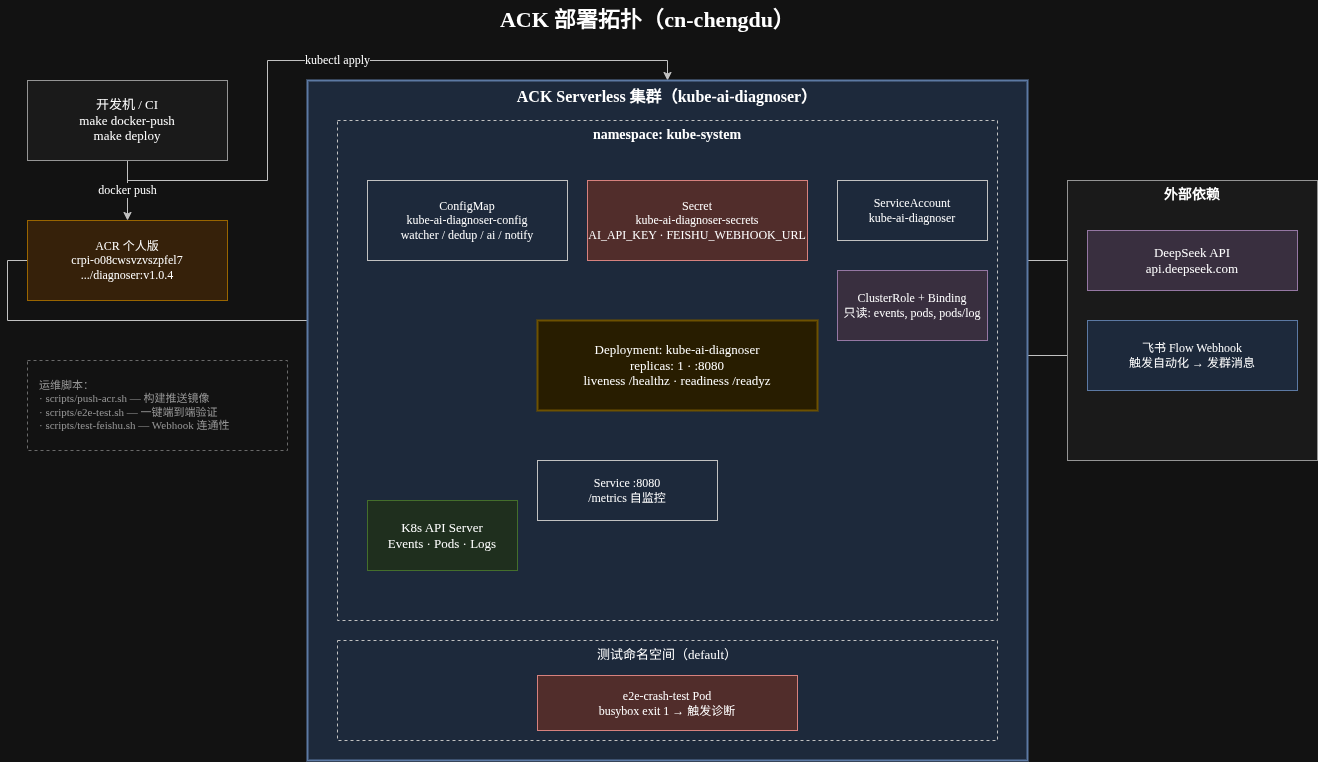

The diagram above was exported from draw.io. Its source (the exported page's mxGraphModel, read from the mxfile embedded in the PNG):
<mxGraphModel dx="2875" dy="2120" grid="1" gridSize="10" guides="1" tooltips="1" connect="1" arrows="1" fold="1" page="1" pageScale="1" pageWidth="1400" pageHeight="900" math="0" shadow="0">
  <root>
    <mxCell id="0" />
    <mxCell id="1" parent="0" />
    <mxCell id="e1" edge="1" parent="1" source="dev-machine" style="edgeStyle=orthogonalEdgeStyle;rounded=0;orthogonalLoop=1;jettySize=auto;html=1;strokeColor=#333333;fontFamily=Microsoft YaHei;fontSize=12;exitX=0.5;exitY=1;exitDx=0;exitDy=0;entryX=0.5;entryY=0;entryDx=0;entryDy=0;" target="acr" value="docker push">
      <mxGeometry relative="1" as="geometry" />
    </mxCell>
    <mxCell id="e2" edge="1" parent="1" source="acr" style="edgeStyle=orthogonalEdgeStyle;rounded=0;orthogonalLoop=1;jettySize=auto;html=1;strokeColor=#333333;fontFamily=Microsoft YaHei;fontSize=12;exitX=0;exitY=0.5;exitDx=0;exitDy=0;entryX=1;entryY=0.3;entryDx=0;entryDy=0;" target="deployment" value="imagePull">
      <mxGeometry relative="1" as="geometry" />
    </mxCell>
    <mxCell id="e3" edge="1" parent="1" source="configmap" style="edgeStyle=orthogonalEdgeStyle;rounded=0;orthogonalLoop=1;jettySize=auto;html=1;strokeColor=#333333;fontFamily=Microsoft YaHei;fontSize=12;exitX=0.5;exitY=1;exitDx=0;exitDy=0;entryX=0.2;entryY=0;entryDx=0;entryDy=0;" target="deployment" value="挂载">
      <mxGeometry relative="1" as="geometry" />
    </mxCell>
    <mxCell id="e4" edge="1" parent="1" source="secret" style="edgeStyle=orthogonalEdgeStyle;rounded=0;orthogonalLoop=1;jettySize=auto;html=1;strokeColor=#333333;fontFamily=Microsoft YaHei;fontSize=12;exitX=0.5;exitY=1;exitDx=0;exitDy=0;entryX=0.5;entryY=0;entryDx=0;entryDy=0;" target="deployment" value="env 注入">
      <mxGeometry relative="1" as="geometry" />
    </mxCell>
    <mxCell id="e5" edge="1" parent="1" source="sa" style="edgeStyle=orthogonalEdgeStyle;rounded=0;orthogonalLoop=1;jettySize=auto;html=1;strokeColor=#333333;fontFamily=Microsoft YaHei;fontSize=12;exitX=0.5;exitY=1;exitDx=0;exitDy=0;entryX=0.8;entryY=0;entryDx=0;entryDy=0;" target="deployment" value="绑定">
      <mxGeometry relative="1" as="geometry" />
    </mxCell>
    <mxCell id="e6" edge="1" parent="1" source="rbac" style="edgeStyle=orthogonalEdgeStyle;rounded=0;orthogonalLoop=1;jettySize=auto;html=1;strokeColor=#333333;fontFamily=Microsoft YaHei;fontSize=11;exitX=0;exitY=0.5;exitDx=0;exitDy=0;entryX=1;entryY=0.5;entryDx=0;entryDy=0;" target="sa" value="ClusterRoleBinding">
      <mxGeometry relative="1" as="geometry" />
    </mxCell>
    <mxCell id="e7" edge="1" parent="1" source="deployment" style="edgeStyle=orthogonalEdgeStyle;rounded=0;orthogonalLoop=1;jettySize=auto;html=1;strokeColor=#333333;fontFamily=Microsoft YaHei;fontSize=12;dashed=1;exitX=0;exitY=0.5;exitDx=0;exitDy=0;entryX=1;entryY=0.5;entryDx=0;entryDy=0;" target="k8s-api" value="只读 API">
      <mxGeometry relative="1" as="geometry" />
    </mxCell>
    <mxCell id="e8" edge="1" parent="1" source="deployment" style="edgeStyle=orthogonalEdgeStyle;rounded=0;orthogonalLoop=1;jettySize=auto;html=1;strokeColor=#333333;fontFamily=Microsoft YaHei;fontSize=12;exitX=1;exitY=0.5;exitDx=0;exitDy=0;entryX=0;entryY=0.5;entryDx=0;entryDy=0;" target="deepseek" value="HTTPS">
      <mxGeometry relative="1" as="geometry" />
    </mxCell>
    <mxCell id="e9" edge="1" parent="1" source="deployment" style="edgeStyle=orthogonalEdgeStyle;rounded=0;orthogonalLoop=1;jettySize=auto;html=1;strokeColor=#333333;fontFamily=Microsoft YaHei;fontSize=12;exitX=1;exitY=0.7;exitDx=0;exitDy=0;entryX=0;entryY=0.5;entryDx=0;entryDy=0;" target="feishu" value="Webhook POST">
      <mxGeometry relative="1" as="geometry" />
    </mxCell>
    <mxCell id="e10" edge="1" parent="1" source="dev-machine" style="edgeStyle=orthogonalEdgeStyle;rounded=0;orthogonalLoop=1;jettySize=auto;html=1;strokeColor=#333333;fontFamily=Microsoft YaHei;fontSize=12;exitX=0.5;exitY=1;exitDx=0;exitDy=0;entryX=0.5;entryY=0;entryDx=0;entryDy=0;" target="ack-cluster" value="kubectl apply">
      <mxGeometry relative="1" as="geometry" />
    </mxCell>
    <mxCell id="e11" edge="1" parent="1" source="test-pod" style="edgeStyle=orthogonalEdgeStyle;rounded=0;orthogonalLoop=1;jettySize=auto;html=1;strokeColor=#b85450;fontFamily=Microsoft YaHei;fontSize=12;dashed=1;exitX=0.5;exitY=0;exitDx=0;exitDy=0;entryX=0.5;entryY=1;entryDx=0;entryDy=0;" target="deployment" value="Crash Pod 触发">
      <mxGeometry relative="1" as="geometry" />
    </mxCell>
    <mxCell id="title" parent="1" style="text;html=1;strokeColor=none;fillColor=none;align=center;verticalAlign=middle;fontFamily=Microsoft YaHei;fontSize=22;fontStyle=1;" value="ACK 部署拓扑（cn-chengdu）" vertex="1">
      <mxGeometry height="40" width="600" x="400" y="20" as="geometry" />
    </mxCell>
    <mxCell id="dev-machine" parent="1" style="rounded=0;whiteSpace=wrap;html=1;fillColor=#f5f5f5;strokeColor=#666666;fontFamily=Microsoft YaHei;fontSize=13;" value="开发机 / CI&#10;make docker-push&#10;make deploy" vertex="1">
      <mxGeometry height="80" width="200" x="80" y="100" as="geometry" />
    </mxCell>
    <mxCell id="acr" parent="1" style="rounded=0;whiteSpace=wrap;html=1;fillColor=#ffe6cc;strokeColor=#d79b00;fontFamily=Microsoft YaHei;fontSize=12;" value="ACR 个人版&#10;crpi-o08cwsvzvszpfel7&#10;.../diagnoser:v1.0.4" vertex="1">
      <mxGeometry height="80" width="200" x="80" y="240" as="geometry" />
    </mxCell>
    <mxCell id="ack-cluster" parent="1" style="rounded=0;whiteSpace=wrap;html=1;fillColor=#dae8fc;strokeColor=#6c8ebf;verticalAlign=top;fontFamily=Microsoft YaHei;fontSize=16;fontStyle=1;container=1;collapsible=0;strokeWidth=2;" value="ACK Serverless 集群（kube-ai-diagnoser）" vertex="1">
      <mxGeometry height="680" width="720" x="360" y="100" as="geometry" />
    </mxCell>
    <mxCell id="kube-system" parent="ack-cluster" style="rounded=0;whiteSpace=wrap;html=1;fillColor=none;strokeColor=#333333;dashed=1;verticalAlign=top;fontFamily=Microsoft YaHei;fontSize=14;fontStyle=1;container=1;collapsible=0;" value="namespace: kube-system" vertex="1">
      <mxGeometry height="500" width="660" x="30" y="40" as="geometry" />
    </mxCell>
    <mxCell id="deployment" parent="kube-system" style="rounded=0;whiteSpace=wrap;html=1;fillColor=#fff2cc;strokeColor=#d6b656;fontFamily=Microsoft YaHei;fontSize=13;strokeWidth=2;" value="Deployment: kube-ai-diagnoser&#10;replicas: 1 · :8080&#10;liveness /healthz · readiness /readyz" vertex="1">
      <mxGeometry height="90" width="280" x="200" y="200" as="geometry" />
    </mxCell>
    <mxCell id="configmap" parent="kube-system" style="rounded=0;whiteSpace=wrap;html=1;fillColor=none;strokeColor=#333333;fontFamily=Microsoft YaHei;fontSize=12;" value="ConfigMap&#10;kube-ai-diagnoser-config&#10;watcher / dedup / ai / notify" vertex="1">
      <mxGeometry height="80" width="200" x="30" y="60" as="geometry" />
    </mxCell>
    <mxCell id="secret" parent="kube-system" style="rounded=0;whiteSpace=wrap;html=1;fillColor=#f8cecc;strokeColor=#b85450;fontFamily=Microsoft YaHei;fontSize=12;" value="Secret&#10;kube-ai-diagnoser-secrets&#10;AI_API_KEY · FEISHU_WEBHOOK_URL" vertex="1">
      <mxGeometry height="80" width="220" x="250" y="60" as="geometry" />
    </mxCell>
    <mxCell id="sa" parent="kube-system" style="rounded=0;whiteSpace=wrap;html=1;fillColor=none;strokeColor=#333333;fontFamily=Microsoft YaHei;fontSize=12;" value="ServiceAccount&#10;kube-ai-diagnoser" vertex="1">
      <mxGeometry height="60" width="150" x="500" y="60" as="geometry" />
    </mxCell>
    <mxCell id="rbac" parent="kube-system" style="rounded=0;whiteSpace=wrap;html=1;fillColor=#e1d5e7;strokeColor=#9673a6;fontFamily=Microsoft YaHei;fontSize=12;" value="ClusterRole + Binding&#10;只读: events, pods, pods/log" vertex="1">
      <mxGeometry height="70" width="150" x="500" y="150" as="geometry" />
    </mxCell>
    <mxCell id="service" parent="kube-system" style="rounded=0;whiteSpace=wrap;html=1;fillColor=none;strokeColor=#333333;fontFamily=Microsoft YaHei;fontSize=12;" value="Service :8080&#10;/metrics 自监控" vertex="1">
      <mxGeometry height="60" width="180" x="200" y="340" as="geometry" />
    </mxCell>
    <mxCell id="k8s-api" parent="kube-system" style="rounded=0;whiteSpace=wrap;html=1;fillColor=#d5e8d4;strokeColor=#82b366;fontFamily=Microsoft YaHei;fontSize=13;" value="K8s API Server&#10;Events · Pods · Logs" vertex="1">
      <mxGeometry height="70" width="150" x="30" y="380" as="geometry" />
    </mxCell>
    <mxCell id="test-ns" parent="ack-cluster" style="rounded=0;whiteSpace=wrap;html=1;fillColor=none;strokeColor=#333333;dashed=1;verticalAlign=top;fontFamily=Microsoft YaHei;fontSize=13;container=1;collapsible=0;" value="测试命名空间（default）" vertex="1">
      <mxGeometry height="100" width="660" x="30" y="560" as="geometry" />
    </mxCell>
    <mxCell id="test-pod" parent="test-ns" style="rounded=0;whiteSpace=wrap;html=1;fillColor=#f8cecc;strokeColor=#b85450;fontFamily=Microsoft YaHei;fontSize=12;" value="e2e-crash-test Pod&#10;busybox exit 1 → 触发诊断" vertex="1">
      <mxGeometry height="55" width="260" x="200" y="35" as="geometry" />
    </mxCell>
    <mxCell id="external" parent="1" style="rounded=0;whiteSpace=wrap;html=1;fillColor=#f5f5f5;strokeColor=#666666;verticalAlign=top;fontFamily=Microsoft YaHei;fontSize=14;fontStyle=1;container=1;collapsible=0;" value="外部依赖" vertex="1">
      <mxGeometry height="280" width="250" x="1120" y="200" as="geometry" />
    </mxCell>
    <mxCell id="deepseek" parent="external" style="rounded=0;whiteSpace=wrap;html=1;fillColor=#e1d5e7;strokeColor=#9673a6;fontFamily=Microsoft YaHei;fontSize=13;" value="DeepSeek API&#10;api.deepseek.com" vertex="1">
      <mxGeometry height="60" width="210" x="20" y="50" as="geometry" />
    </mxCell>
    <mxCell id="feishu" parent="external" style="rounded=0;whiteSpace=wrap;html=1;fillColor=#dae8fc;strokeColor=#6c8ebf;fontFamily=Microsoft YaHei;fontSize=12;" value="飞书 Flow Webhook&#10;触发自动化 → 发群消息" vertex="1">
      <mxGeometry height="70" width="210" x="20" y="140" as="geometry" />
    </mxCell>
    <mxCell id="scripts" parent="1" style="rounded=0;whiteSpace=wrap;html=1;fillColor=none;strokeColor=#999999;dashed=1;fontFamily=Microsoft YaHei;fontSize=11;align=left;spacingLeft=10;fontColor=#666666;" value="运维脚本：&#10;· scripts/push-acr.sh — 构建推送镜像&#10;· scripts/e2e-test.sh — 一键端到端验证&#10;· scripts/test-feishu.sh — Webhook 连通性" vertex="1">
      <mxGeometry height="90" width="260" x="80" y="380" as="geometry" />
    </mxCell>
  </root>
</mxGraphModel>